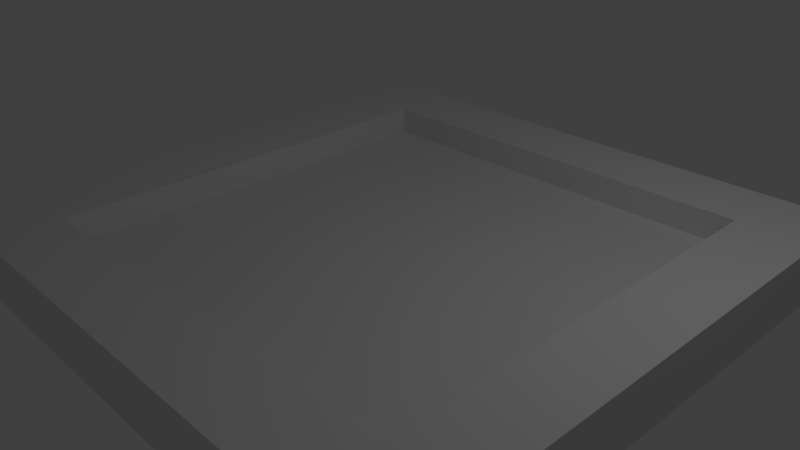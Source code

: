# Source: small_board.blend  (saved by Blender 2.66.1; exported with 4.5.12 LTS)
import bpy
from mathutils import Matrix  # noqa: F401  (used for matrix-valued properties, if any)

bpy.ops.wm.read_factory_settings(use_empty=True)
scene = bpy.context.scene
scene.name = 'Scene'

# ---- collections
col_collection_1 = bpy.data.collections.new('Collection 1'); scene.collection.children.link(col_collection_1)

# ---- materials (node trees are filled in below, after node groups)
mat_material = bpy.data.materials.new('Material')
mat_material.alpha_threshold = 0.0
mat_material.use_transparent_shadow = False
mat_material.roughness = 0.5
mat_material.line_color = (0.0, 0.0, 0.0, 1.0)

# ---- material node trees

# ---- world
world_world = bpy.data.worlds.new('World'); scene.world = world_world
world_world.color = (0.05088, 0.05088, 0.05088)
world_world.use_sun_shadow = False
world_world.sun_shadow_jitter_overblur = 0.0
world_world.cycles.sampling_method = 'MANUAL'
world_world.cycles.sample_map_resolution = 256

# ---- cameras
cam_camera = bpy.data.cameras.new('Camera')
cam_camera.clip_end = 100.0
cam_camera.lens = 35.0
cam_camera.sensor_width = 32.0
cam_camera.sensor_height = 18.0
cam_camera.ortho_scale = 7.314
cam_camera.dof.focus_distance = 0.0
cam_camera.dof.aperture_fstop = 128.0

# ---- lights
light_lamp = bpy.data.lights.new('Lamp', 'POINT')
light_lamp.transmission_factor = 0.0
light_lamp.cutoff_distance = 30.0
light_lamp.energy = 100.0
light_lamp.shadow_buffer_clip_start = 1.001
light_lamp.shadow_soft_size = 0.1
light_lamp.shadow_maximum_resolution = 0.006
light_lamp.use_absolute_resolution = True
light_lamp.cycles.use_multiple_importance_sampling = False

# ---- meshes
me_cube_001 = bpy.data.meshes.new('Cube.001')
me_cube_001.from_pydata([(-0.75, 0.75, 1.0), (-0.75, -0.75, 1.0), (-1.0, -0.75, 1.0), (-1.0, 0.75, 1.0), (-0.75, 0.75, 3.0), (-0.75, -0.75, 3.0), (-1.0, -0.75, 3.0), (-1.0, 0.75, 3.0), (1.0, 0.75, 1.0), (1.0, -0.75, 1.0), (0.75, -0.75, 1.0), (0.75, 0.75, 1.0), (1.0, 0.75, 3.0), (1.0, -0.75, 3.0), (0.75, -0.75, 3.0), (0.75, 0.75, 3.0), (1.0, -0.75, 1.0), (1.0, -1.0, 1.0), (-1.0, -1.0, 1.0), (-1.0, -0.75, 1.0), (1.0, -0.75, 3.0), (1.0, -1.0, 3.0), (-1.0, -1.0, 3.0), (-1.0, -0.75, 3.0), (-1.0, -1.0, -1.0), (-1.0, 1.0, -1.0), (1.0, 1.0, -1.0), (1.0, -1.0, -1.0), (-1.0, -1.0, 1.0), (-1.0, 1.0, 1.0), (1.0, 1.0, 1.0), (1.0, -1.0, 1.0), (1.0, 1.0, 1.0), (1.0, 0.75, 1.0), (-1.0, 0.75, 1.0), (-1.0, 1.0, 1.0), (1.0, 1.0, 3.0), (1.0, 0.75, 3.0), (-1.0, 0.75, 3.0), (-1.0, 1.0, 3.0)], [], [(0, 1, 2, 3), (4, 7, 6, 5), (0, 4, 5, 1), (1, 5, 6, 2), (2, 6, 7, 3), (4, 0, 3, 7), (8, 9, 10, 11), (12, 15, 14, 13), (8, 12, 13, 9), (9, 13, 14, 10), (10, 14, 15, 11), (12, 8, 11, 15), (16, 17, 18, 19), (20, 23, 22, 21), (16, 20, 21, 17), (17, 21, 22, 18), (18, 22, 23, 19), (20, 16, 19, 23), (28, 29, 25, 24), (29, 30, 26, 25), (30, 31, 27, 26), (31, 28, 24, 27), (24, 25, 26, 27), (31, 30, 29, 28), (32, 33, 34, 35), (36, 39, 38, 37), (32, 36, 37, 33), (33, 37, 38, 34), (34, 38, 39, 35), (36, 32, 35, 39)])
me_cube_001.materials.append(mat_material)
me_cube_001.use_remesh_preserve_volume = False
me_cube_001.use_remesh_preserve_attributes = False
me_cube_001.use_mirror_vertex_groups = False
me_cube_001.update()

# ---- objects
ob_cube_001 = bpy.data.objects.new('Cube.001', me_cube_001)
ob_lamp = bpy.data.objects.new('Lamp', light_lamp)
ob_camera = bpy.data.objects.new('Camera', cam_camera)

# ---- transforms, parenting, visibility, modifiers, constraints
ob_cube_001.location = (0.0, 0.0, 0.0)
ob_cube_001.scale = (4.0, 4.0, 4.0)
ob_cube_001.delta_scale = (1.0, 1.0, 0.05)
ob_cube_001.lineart.crease_threshold = 0.0
ob_lamp.location = (4.076, 1.005, 5.904)
ob_lamp.rotation_euler = (0.6503, 0.05522, 1.866)
ob_lamp.lock_rotations_4d = False
ob_lamp.empty_display_type = 'ARROWS'
ob_lamp.color = (0.0, 0.0, 0.0, 0.0)
ob_lamp.lineart.crease_threshold = 0.0
ob_camera.location = (7.307, -6.75, 5.467)
ob_camera.rotation_euler = (1.109, 0.01082, 0.8149)
ob_camera.lock_rotations_4d = False
ob_camera.empty_display_type = 'ARROWS'
ob_camera.color = (0.0, 0.0, 0.0, 0.0)
ob_camera.display_type = 'WIRE'
ob_camera.lineart.crease_threshold = 0.0

# ---- collection membership
col_collection_1.objects.link(ob_cube_001)
col_collection_1.objects.link(ob_lamp)
col_collection_1.objects.link(ob_camera)

# ---- scene / render settings (as saved in the file)
scene.camera = ob_camera
scene.frame_start = 1; scene.frame_end = 250; scene.frame_set(1)
scene.render.engine = 'BLENDER_EEVEE_NEXT'
scene.render.image_settings.color_mode = 'RGB'
scene.render.image_settings.compression = 90
scene.render.resolution_percentage = 50
scene.render.dither_intensity = 0.0
scene.render.bake_margin = 2
scene.cycles.use_denoising = False
scene.cycles.samples = 10
scene.cycles.sampling_pattern = 'TABULATED_SOBOL'
scene.cycles.light_sampling_threshold = 0.0
scene.cycles.use_adaptive_sampling = False
scene.cycles.use_light_tree = False
scene.cycles.blur_glossy = 0.0
scene.cycles.volume_bounces = 1
scene.cycles.pixel_filter_type = 'GAUSSIAN'
scene.cycles.sample_clamp_indirect = 0.0
scene.view_settings.view_transform = 'Standard'
bpy.context.view_layer.update()
